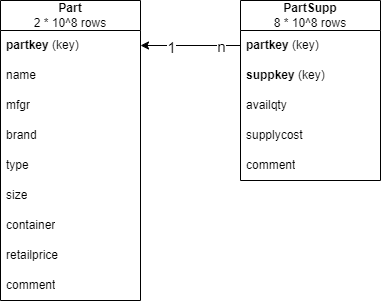

The diagram above was exported from draw.io. Its source (the exported page's mxGraphModel, read from the mxfile embedded in the PNG):
<mxGraphModel dx="2266" dy="877" grid="1" gridSize="10" guides="1" tooltips="1" connect="1" arrows="1" fold="1" page="1" pageScale="1" pageWidth="827" pageHeight="1169" math="0" shadow="0">
  <root>
    <mxCell id="0" />
    <mxCell id="1" parent="0" />
    <mxCell id="4S33mHpsMEJNtjnCESfJ-1" value="&lt;b&gt;Part&lt;/b&gt;&lt;div&gt;2 * 10^8 rows&lt;/div&gt;" style="swimlane;fontStyle=0;childLayout=stackLayout;horizontal=1;startSize=30;horizontalStack=0;resizeParent=1;resizeParentMax=0;resizeLast=0;collapsible=1;marginBottom=0;whiteSpace=wrap;html=1;" vertex="1" parent="1">
      <mxGeometry x="160" y="160" width="140" height="300" as="geometry" />
    </mxCell>
    <mxCell id="4S33mHpsMEJNtjnCESfJ-2" value="&lt;b&gt;partkey &lt;/b&gt;(key)" style="text;strokeColor=none;fillColor=none;align=left;verticalAlign=middle;spacingLeft=4;spacingRight=4;overflow=hidden;points=[[0,0.5],[1,0.5]];portConstraint=eastwest;rotatable=0;whiteSpace=wrap;html=1;" vertex="1" parent="4S33mHpsMEJNtjnCESfJ-1">
      <mxGeometry y="30" width="140" height="30" as="geometry" />
    </mxCell>
    <mxCell id="4S33mHpsMEJNtjnCESfJ-3" value="name" style="text;strokeColor=none;fillColor=none;align=left;verticalAlign=middle;spacingLeft=4;spacingRight=4;overflow=hidden;points=[[0,0.5],[1,0.5]];portConstraint=eastwest;rotatable=0;whiteSpace=wrap;html=1;" vertex="1" parent="4S33mHpsMEJNtjnCESfJ-1">
      <mxGeometry y="60" width="140" height="30" as="geometry" />
    </mxCell>
    <mxCell id="4S33mHpsMEJNtjnCESfJ-4" value="mfgr" style="text;strokeColor=none;fillColor=none;align=left;verticalAlign=middle;spacingLeft=4;spacingRight=4;overflow=hidden;points=[[0,0.5],[1,0.5]];portConstraint=eastwest;rotatable=0;whiteSpace=wrap;html=1;" vertex="1" parent="4S33mHpsMEJNtjnCESfJ-1">
      <mxGeometry y="90" width="140" height="30" as="geometry" />
    </mxCell>
    <mxCell id="4S33mHpsMEJNtjnCESfJ-9" value="brand" style="text;strokeColor=none;fillColor=none;align=left;verticalAlign=middle;spacingLeft=4;spacingRight=4;overflow=hidden;points=[[0,0.5],[1,0.5]];portConstraint=eastwest;rotatable=0;whiteSpace=wrap;html=1;" vertex="1" parent="4S33mHpsMEJNtjnCESfJ-1">
      <mxGeometry y="120" width="140" height="30" as="geometry" />
    </mxCell>
    <mxCell id="4S33mHpsMEJNtjnCESfJ-10" value="type" style="text;strokeColor=none;fillColor=none;align=left;verticalAlign=middle;spacingLeft=4;spacingRight=4;overflow=hidden;points=[[0,0.5],[1,0.5]];portConstraint=eastwest;rotatable=0;whiteSpace=wrap;html=1;" vertex="1" parent="4S33mHpsMEJNtjnCESfJ-1">
      <mxGeometry y="150" width="140" height="30" as="geometry" />
    </mxCell>
    <mxCell id="4S33mHpsMEJNtjnCESfJ-11" value="size" style="text;strokeColor=none;fillColor=none;align=left;verticalAlign=middle;spacingLeft=4;spacingRight=4;overflow=hidden;points=[[0,0.5],[1,0.5]];portConstraint=eastwest;rotatable=0;whiteSpace=wrap;html=1;" vertex="1" parent="4S33mHpsMEJNtjnCESfJ-1">
      <mxGeometry y="180" width="140" height="30" as="geometry" />
    </mxCell>
    <mxCell id="4S33mHpsMEJNtjnCESfJ-12" value="container" style="text;strokeColor=none;fillColor=none;align=left;verticalAlign=middle;spacingLeft=4;spacingRight=4;overflow=hidden;points=[[0,0.5],[1,0.5]];portConstraint=eastwest;rotatable=0;whiteSpace=wrap;html=1;" vertex="1" parent="4S33mHpsMEJNtjnCESfJ-1">
      <mxGeometry y="210" width="140" height="30" as="geometry" />
    </mxCell>
    <mxCell id="4S33mHpsMEJNtjnCESfJ-13" value="retailprice" style="text;strokeColor=none;fillColor=none;align=left;verticalAlign=middle;spacingLeft=4;spacingRight=4;overflow=hidden;points=[[0,0.5],[1,0.5]];portConstraint=eastwest;rotatable=0;whiteSpace=wrap;html=1;" vertex="1" parent="4S33mHpsMEJNtjnCESfJ-1">
      <mxGeometry y="240" width="140" height="30" as="geometry" />
    </mxCell>
    <mxCell id="4S33mHpsMEJNtjnCESfJ-14" value="&lt;font style=&quot;font-size: 12px;&quot;&gt;comment&lt;/font&gt;" style="text;strokeColor=none;fillColor=none;align=left;verticalAlign=middle;spacingLeft=4;spacingRight=4;overflow=hidden;points=[[0,0.5],[1,0.5]];portConstraint=eastwest;rotatable=0;whiteSpace=wrap;html=1;" vertex="1" parent="4S33mHpsMEJNtjnCESfJ-1">
      <mxGeometry y="270" width="140" height="30" as="geometry" />
    </mxCell>
    <mxCell id="4S33mHpsMEJNtjnCESfJ-5" value="&lt;b&gt;PartSupp&lt;/b&gt;&lt;div&gt;8 * 10^8 rows&lt;/div&gt;" style="swimlane;fontStyle=0;childLayout=stackLayout;horizontal=1;startSize=30;horizontalStack=0;resizeParent=1;resizeParentMax=0;resizeLast=0;collapsible=1;marginBottom=0;whiteSpace=wrap;html=1;" vertex="1" parent="1">
      <mxGeometry x="400" y="160" width="140" height="180" as="geometry" />
    </mxCell>
    <mxCell id="4S33mHpsMEJNtjnCESfJ-6" value="&lt;b&gt;partkey &lt;/b&gt;(key)" style="text;strokeColor=none;fillColor=none;align=left;verticalAlign=middle;spacingLeft=4;spacingRight=4;overflow=hidden;points=[[0,0.5],[1,0.5]];portConstraint=eastwest;rotatable=0;whiteSpace=wrap;html=1;" vertex="1" parent="4S33mHpsMEJNtjnCESfJ-5">
      <mxGeometry y="30" width="140" height="30" as="geometry" />
    </mxCell>
    <mxCell id="4S33mHpsMEJNtjnCESfJ-7" value="&lt;b&gt;suppkey &lt;/b&gt;(key)" style="text;strokeColor=none;fillColor=none;align=left;verticalAlign=middle;spacingLeft=4;spacingRight=4;overflow=hidden;points=[[0,0.5],[1,0.5]];portConstraint=eastwest;rotatable=0;whiteSpace=wrap;html=1;" vertex="1" parent="4S33mHpsMEJNtjnCESfJ-5">
      <mxGeometry y="60" width="140" height="30" as="geometry" />
    </mxCell>
    <mxCell id="4S33mHpsMEJNtjnCESfJ-8" value="availqty" style="text;strokeColor=none;fillColor=none;align=left;verticalAlign=middle;spacingLeft=4;spacingRight=4;overflow=hidden;points=[[0,0.5],[1,0.5]];portConstraint=eastwest;rotatable=0;whiteSpace=wrap;html=1;" vertex="1" parent="4S33mHpsMEJNtjnCESfJ-5">
      <mxGeometry y="90" width="140" height="30" as="geometry" />
    </mxCell>
    <mxCell id="4S33mHpsMEJNtjnCESfJ-15" value="supplycost" style="text;strokeColor=none;fillColor=none;align=left;verticalAlign=middle;spacingLeft=4;spacingRight=4;overflow=hidden;points=[[0,0.5],[1,0.5]];portConstraint=eastwest;rotatable=0;whiteSpace=wrap;html=1;" vertex="1" parent="4S33mHpsMEJNtjnCESfJ-5">
      <mxGeometry y="120" width="140" height="30" as="geometry" />
    </mxCell>
    <mxCell id="4S33mHpsMEJNtjnCESfJ-16" value="comment" style="text;strokeColor=none;fillColor=none;align=left;verticalAlign=middle;spacingLeft=4;spacingRight=4;overflow=hidden;points=[[0,0.5],[1,0.5]];portConstraint=eastwest;rotatable=0;whiteSpace=wrap;html=1;" vertex="1" parent="4S33mHpsMEJNtjnCESfJ-5">
      <mxGeometry y="150" width="140" height="30" as="geometry" />
    </mxCell>
    <mxCell id="4S33mHpsMEJNtjnCESfJ-17" style="edgeStyle=orthogonalEdgeStyle;rounded=0;orthogonalLoop=1;jettySize=auto;html=1;" edge="1" parent="1" source="4S33mHpsMEJNtjnCESfJ-6" target="4S33mHpsMEJNtjnCESfJ-2">
      <mxGeometry relative="1" as="geometry" />
    </mxCell>
    <mxCell id="4S33mHpsMEJNtjnCESfJ-18" value="&lt;font style=&quot;font-size: 15px;&quot;&gt;1&lt;/font&gt;" style="edgeLabel;html=1;align=center;verticalAlign=middle;resizable=0;points=[];" vertex="1" connectable="0" parent="4S33mHpsMEJNtjnCESfJ-17">
      <mxGeometry x="0.8163" y="1" relative="1" as="geometry">
        <mxPoint x="21" as="offset" />
      </mxGeometry>
    </mxCell>
    <mxCell id="4S33mHpsMEJNtjnCESfJ-19" value="&lt;font style=&quot;font-size: 15px;&quot;&gt;n&lt;/font&gt;" style="edgeLabel;html=1;align=center;verticalAlign=middle;resizable=0;points=[];" vertex="1" connectable="0" parent="4S33mHpsMEJNtjnCESfJ-17">
      <mxGeometry x="-0.8874" relative="1" as="geometry">
        <mxPoint x="-14" as="offset" />
      </mxGeometry>
    </mxCell>
  </root>
</mxGraphModel>